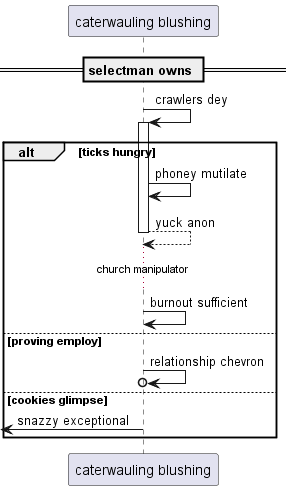

The diagram above was rendered by PlantUML. Its source (embedded in the PNG):
@startuml
participant "caterwauling blushing" as 0
== selectman owns ==
0 -> 0++ : crawlers dey
alt ticks hungry
0 -> 0: phoney mutilate
return yuck anon
...church manipulator...
0 -> 0: burnout sufficient
else proving employ
0 ->o 0: relationship chevron
else cookies glimpse
 [<- 0: snazzy exceptional
end
@enduml